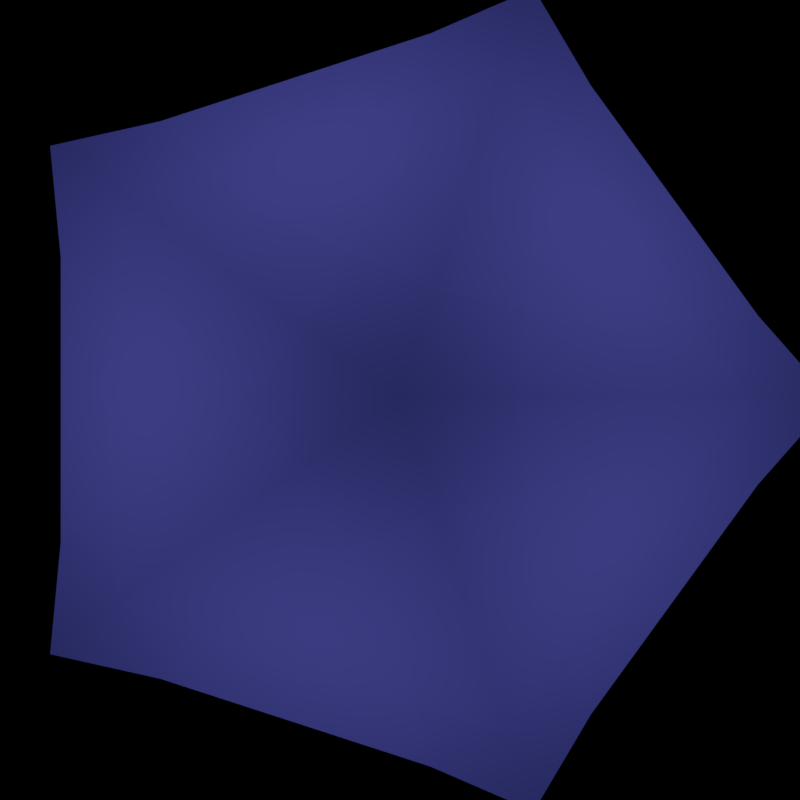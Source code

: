 # Source: crystal_cluster4.blend  (saved by Blender 2.79.0; exported with 4.5.12 LTS)
import bpy
from mathutils import Matrix  # noqa: F401  (used for matrix-valued properties, if any)

bpy.ops.wm.read_factory_settings(use_empty=True)
scene = bpy.context.scene
scene.name = 'Scene'

# ---- collections
col_collection_1 = bpy.data.collections.new('Collection 1'); scene.collection.children.link(col_collection_1)

# ---- materials (node trees are filled in below, after node groups)
mat_material_001 = bpy.data.materials.new('Material.001')
mat_material_001.alpha_threshold = 0.0
mat_material_001.roughness = 0.5

# ---- material node trees
mat_material_001.use_nodes = True; mat_material_001.node_tree.nodes.clear()
_N = mat_material_001.node_tree.nodes; _L = mat_material_001.node_tree.links
n0 = _N.new('ShaderNodeOutputMaterial'); n0.name = 'Material Output'; n0.location = (300, 300)
n1 = _N.new('ShaderNodeBsdfDiffuse'); n1.name = 'Diffuse BSDF'; n1.location = (596, 210)
n1.inputs[0].default_value = (0.05919, 0.4237, 1.0, 1.0)
n2 = _N.new('ShaderNodeMixShader'); n2.name = 'Mix Shader'; n2.location = (2, 218)
n3 = _N.new('ShaderNodeBsdfTranslucent'); n3.name = 'Translucent BSDF'; n3.location = (-283, 362)
n3.inputs[0].default_value = (0.6362, 0.6865, 0.9405, 1.0)
n4 = _N.new('ShaderNodeBsdfAnisotropic'); n4.name = 'Glossy BSDF'; n4.location = (519, 379)
n4.distribution = 'GGX'
n4.inputs[0].default_value = (0.8, 0.1964, 0.2266, 1.0)
n4.inputs[1].default_value = 0.0
n5 = _N.new('ShaderNodeMixShader'); n5.name = 'Mix Shader.001'; n5.location = (762, 347)
n5.inputs[0].default_value = 0.6909
_L.new(n3.outputs[0], n2.inputs[1])
_L.new(n1.outputs[0], n2.inputs[2])
_L.new(n4.outputs[0], n5.inputs[1])
_L.new(n2.outputs[0], n5.inputs[2])
_L.new(n5.outputs[0], n0.inputs[0])
n0.is_active_output = True

# ---- world
world_world = bpy.data.worlds.new('World'); scene.world = world_world
world_world.use_nodes = True; world_world.node_tree.nodes.clear()
_N = world_world.node_tree.nodes; _L = world_world.node_tree.links
n0 = _N.new('ShaderNodeOutputWorld'); n0.name = 'World Output'; n0.location = (300, 300)
n0.is_active_output = True
world_world.color = (0.05088, 0.05088, 0.05088)
world_world.use_sun_shadow = False
world_world.sun_shadow_jitter_overblur = 0.0
world_world.cycles.sampling_method = 'MANUAL'

# ---- cameras
cam_camera = bpy.data.cameras.new('Camera')
cam_camera.clip_end = 100.0
cam_camera.lens = 35.0
cam_camera.sensor_width = 32.0
cam_camera.sensor_height = 18.0
cam_camera.ortho_scale = 7.314
cam_camera.dof.focus_distance = 0.0

# ---- lights
light_lamp = bpy.data.lights.new('Lamp', 'POINT')
light_lamp.color = (0.1655, 0.1412, 0.4385)
light_lamp.transmission_factor = 0.0
light_lamp.cutoff_distance = 30.0
light_lamp.use_shadow = False
light_lamp.energy = 100.0
light_lamp.shadow_buffer_clip_start = 1.001
light_lamp.shadow_soft_size = 0.006
light_lamp.shadow_maximum_resolution = 0.006
light_lamp.use_absolute_resolution = True

# ---- meshes
me_icosphere = bpy.data.meshes.new('Icosphere')
me_icosphere.from_pydata([(0.0, 0.0, -1.0), (0.7236, -0.5257, -0.4472), (-0.2764, -0.8506, -0.4472), (-0.8944, 0.0, -0.4472), (-0.2764, 0.8506, -0.4472), (0.7236, 0.5257, -0.4472), (0.2764, -0.8506, 0.4472), (-0.7236, -0.5257, 0.4472), (-0.7236, 0.5257, 0.4472), (0.2764, 0.8506, 0.4472), (0.8944, 0.0, 0.4472), (0.0, 0.0, 1.0)], [], [(0, 1, 2), (1, 0, 5), (0, 2, 3), (0, 3, 4), (0, 4, 5), (1, 5, 10), (2, 1, 6), (3, 2, 7), (4, 3, 8), (5, 4, 9), (1, 10, 6), (2, 6, 7), (3, 7, 8), (4, 8, 9), (5, 9, 10), (6, 10, 11), (7, 6, 11), (8, 7, 11), (9, 8, 11), (10, 9, 11)])
me_icosphere.materials.append(mat_material_001)
me_icosphere.use_remesh_preserve_volume = False
me_icosphere.use_remesh_preserve_attributes = False
me_icosphere.use_mirror_vertex_groups = False
me_icosphere.update()

# ---- objects
ob_icosphere = bpy.data.objects.new('Icosphere', me_icosphere)
ob_lamp = bpy.data.objects.new('Lamp', light_lamp)
ob_camera = bpy.data.objects.new('Camera', cam_camera)

# ---- transforms, parenting, visibility, modifiers, constraints
ob_icosphere.location = (0.0, 0.0, 0.0)
ob_icosphere.scale = (2.114, 2.114, 2.114)
ob_icosphere.lineart.crease_threshold = 0.0
_m = ob_icosphere.modifiers.new('Subsurf', 'SUBSURF')
_m.uv_smooth = 'PRESERVE_CORNERS'
_m.quality = 2
_m.subdivision_type = 'SIMPLE'
_m.levels = 3
_m.show_only_control_edges = False
_m = ob_icosphere.modifiers.new('Displace', 'DISPLACE')
_m.mid_level = 0.904
_m.strength = 0.8
_m = ob_icosphere.modifiers.new('Displace.001', 'DISPLACE')
_m.strength = -0.4
ob_lamp.location = (-0.006089, 0.04888, -0.04514)
ob_lamp.rotation_euler = (0.6503, 0.05522, 1.866)
ob_lamp.lock_rotations_4d = False
ob_lamp.empty_display_type = 'ARROWS'
ob_lamp.color = (0.0, 0.0, 0.0, 0.0)
ob_lamp.lineart.crease_threshold = 0.0
ob_camera.location = (0.0, 0.0, 4.183)
ob_camera.lock_rotations_4d = False
ob_camera.empty_display_type = 'ARROWS'
ob_camera.color = (0.0, 0.0, 0.0, 0.0)
ob_camera.display_type = 'WIRE'
ob_camera.lineart.crease_threshold = 0.0

# ---- collection membership
col_collection_1.objects.link(ob_icosphere)
col_collection_1.objects.link(ob_lamp)
col_collection_1.objects.link(ob_camera)

# ---- scene / render settings (as saved in the file)
scene.camera = ob_camera
scene.frame_start = 1; scene.frame_end = 250; scene.frame_set(1)
scene.render.engine = 'CYCLES'
scene.render.resolution_x = 512
scene.render.resolution_y = 512
scene.render.dither_intensity = 0.0
scene.render.film_transparent = True
scene.cycles.use_denoising = False
scene.cycles.samples = 576
scene.cycles.sampling_pattern = 'TABULATED_SOBOL'
scene.cycles.use_adaptive_sampling = False
scene.cycles.use_light_tree = False
scene.cycles.caustics_reflective = False
scene.cycles.caustics_refractive = False
scene.cycles.blur_glossy = 0.0
scene.cycles.max_bounces = 8
scene.cycles.diffuse_bounces = 0
scene.cycles.glossy_bounces = 1
scene.cycles.transmission_bounces = 2
scene.cycles.sample_clamp_indirect = 0.0
scene.view_settings.view_transform = 'Standard'
bpy.context.view_layer.update()
